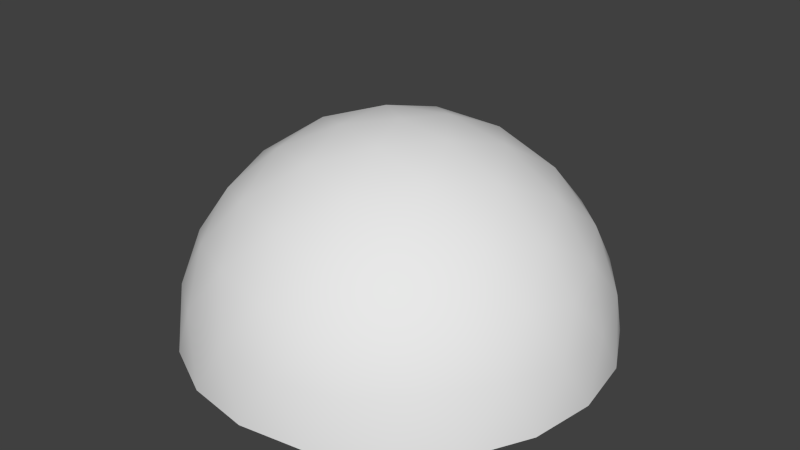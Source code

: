# Source: sky.blend  (saved by Blender 2.70.0; exported with 4.5.12 LTS)
import bpy
from mathutils import Matrix  # noqa: F401  (used for matrix-valued properties, if any)

bpy.ops.wm.read_factory_settings(use_empty=True)
scene = bpy.context.scene
scene.name = 'Scene'

# ---- collections
col_collection_1 = bpy.data.collections.new('Collection 1'); scene.collection.children.link(col_collection_1)

# ---- world
world_world = bpy.data.worlds.new('World'); scene.world = world_world
world_world.color = (0.05088, 0.05088, 0.05088)
world_world.use_sun_shadow = False
world_world.sun_shadow_jitter_overblur = 0.0
world_world.cycles.sampling_method = 'MANUAL'
world_world.cycles.sample_map_resolution = 256

# ---- meshes
me_icosphere = bpy.data.meshes.new('Icosphere')
me_icosphere.from_pydata([(276.4, -850.6, 447.2), (-723.6, -525.7, 447.2), (-723.6, 525.7, 447.2), (276.4, 850.6, 447.2), (894.4, 0.0, 447.2), (0.0, 0.0, 1000.0), (956.6, -147.6, 251.1), (951.1, -309.0, -1.794e-05), (951.1, 309.0, 1.794e-05), (956.6, 147.6, 251.1), (155.2, -955.4, 251.2), (0.0, -1000.0, -1.794e-05), (587.8, -809.0, 1.794e-05), (436.0, -864.2, 251.2), (-860.7, -442.9, 251.2), (-951.1, -309.0, -1.794e-05), (-587.8, -809.0, 1.794e-05), (-687.2, -681.7, 251.2), (-687.2, 681.7, 251.2), (-587.8, 809.0, -1.794e-05), (-951.1, 309.0, 1.794e-05), (-860.7, 442.9, 251.2), (436.0, 864.2, 251.2), (587.8, 809.0, -1.794e-05), (0.0, 1000.0, 1.794e-05), (155.2, 955.4, 251.2), (831.1, -238.9, 502.3), (688.2, -500.0, 525.7), (484.0, -716.6, 502.3), (29.64, -864.2, 502.3), (-262.9, -809.0, 525.7), (-531.9, -681.7, 502.3), (-812.7, -295.2, 502.3), (-850.6, 0.0, 525.7), (-812.7, 295.2, 502.3), (-531.9, 681.7, 502.3), (-262.9, 809.0, 525.7), (29.64, 864.2, 502.3), (484.0, 716.6, 502.3), (688.2, 500.0, 525.7), (831.1, 238.9, 502.3), (77.61, -238.9, 967.9), (162.5, -500.0, 850.7), (232.8, -716.6, 657.5), (753.4, 0.0, 657.5), (525.7, 0.0, 850.7), (251.1, 0.0, 967.9), (-203.2, -147.6, 967.9), (-425.3, -309.0, 850.7), (-609.5, -442.9, 657.5), (-203.2, 147.6, 967.9), (-425.3, 309.0, 850.7), (-609.5, 442.9, 657.5), (77.61, 238.9, 967.9), (162.5, 500.0, 850.7), (232.8, 716.6, 657.5), (1000.0, 0.0, 0.0), (309.0, -951.1, 2.869e-11), (-809.0, -587.8, 8.033e-11), (-809.0, 587.8, -8.224e-11), (309.0, 951.1, -2.869e-11), (670.8, -688.2, 276.4), (809.0, -587.8, -0.001931), (861.8, -425.3, 276.4), (-447.2, -850.6, 276.4), (-309.0, -951.1, -0.0007389), (-138.2, -951.1, 276.4), (-947.2, 162.5, 276.4), (-1000.0, -0.0003862, 0.0006381), (-947.2, -162.5, 276.4), (-138.2, 951.1, 276.4), (-309.0, 951.1, -0.000487), (-447.2, 850.6, 276.4), (861.8, 425.3, 276.4), (809.0, 587.8, 0.0), (670.8, 688.2, 276.4), (361.8, -262.9, 894.4), (447.2, -525.7, 723.6), (638.2, -262.9, 723.6), (-138.2, -425.3, 894.4), (-361.8, -587.8, 723.6), (-52.79, -688.2, 723.6), (-447.2, 0.0, 894.4), (-670.8, 162.5, 723.6), (-670.8, -162.5, 723.6), (-138.2, 425.3, 894.4), (-52.79, 688.2, 723.6), (-361.8, 587.8, 723.6), (361.8, 262.9, 894.4), (638.2, 262.9, 723.6), (447.2, 525.7, 723.6)], [], [(0, 43, 28), (1, 49, 31), (2, 52, 34), (3, 55, 37), (4, 44, 40), (6, 4, 9), (7, 6, 56), (6, 9, 56), (56, 9, 8), (10, 0, 13), (11, 10, 57), (10, 13, 57), (57, 13, 12), (14, 1, 17), (15, 14, 58), (14, 17, 58), (58, 17, 16), (18, 2, 21), (19, 18, 59), (18, 21, 59), (59, 21, 20), (22, 3, 25), (23, 22, 60), (22, 25, 60), (60, 25, 24), (13, 0, 28), (12, 13, 61), (13, 28, 61), (61, 28, 27), (12, 61, 62), (62, 61, 63), (61, 27, 63), (63, 27, 26), (62, 63, 7), (7, 63, 6), (63, 26, 6), (6, 26, 4), (17, 1, 31), (16, 17, 64), (17, 31, 64), (64, 31, 30), (16, 64, 65), (65, 64, 66), (64, 30, 66), (66, 30, 29), (65, 66, 11), (11, 66, 10), (66, 29, 10), (10, 29, 0), (21, 2, 34), (20, 21, 67), (21, 34, 67), (67, 34, 33), (20, 67, 68), (68, 67, 69), (67, 33, 69), (69, 33, 32), (68, 69, 15), (15, 69, 14), (69, 32, 14), (14, 32, 1), (25, 3, 37), (24, 25, 70), (25, 37, 70), (70, 37, 36), (24, 70, 71), (71, 70, 72), (70, 36, 72), (72, 36, 35), (71, 72, 19), (19, 72, 18), (72, 35, 18), (18, 35, 2), (9, 4, 40), (8, 9, 73), (9, 40, 73), (73, 40, 39), (8, 73, 74), (74, 73, 75), (73, 39, 75), (75, 39, 38), (74, 75, 23), (23, 75, 22), (75, 38, 22), (22, 38, 3), (41, 5, 46), (42, 41, 76), (43, 42, 77), (41, 46, 76), (76, 46, 45), (42, 76, 77), (77, 76, 78), (76, 45, 78), (78, 45, 44), (43, 77, 28), (28, 77, 27), (77, 78, 27), (27, 78, 26), (78, 44, 26), (26, 44, 4), (47, 5, 41), (48, 47, 79), (49, 48, 80), (47, 41, 79), (79, 41, 42), (48, 79, 80), (80, 79, 81), (79, 42, 81), (81, 42, 43), (49, 80, 31), (31, 80, 30), (80, 81, 30), (30, 81, 29), (81, 43, 29), (29, 43, 0), (50, 5, 47), (51, 50, 82), (52, 51, 83), (50, 47, 82), (82, 47, 48), (51, 82, 83), (83, 82, 84), (82, 48, 84), (84, 48, 49), (52, 83, 34), (34, 83, 33), (83, 84, 33), (33, 84, 32), (84, 49, 32), (32, 49, 1), (53, 5, 50), (54, 53, 85), (55, 54, 86), (53, 50, 85), (85, 50, 51), (54, 85, 86), (86, 85, 87), (85, 51, 87), (87, 51, 52), (55, 86, 37), (37, 86, 36), (86, 87, 36), (36, 87, 35), (87, 52, 35), (35, 52, 2), (46, 5, 53), (45, 46, 88), (44, 45, 89), (46, 53, 88), (88, 53, 54), (45, 88, 89), (89, 88, 90), (88, 54, 90), (90, 54, 55), (44, 89, 40), (40, 89, 39), (89, 90, 39), (39, 90, 38), (90, 55, 38), (38, 55, 3)])
me_icosphere.polygons.foreach_set('use_smooth', [True] * 160)
_uv = me_icosphere.uv_layers.new(name='UVMap')
_uv.uv.foreach_set('vector', [0.6386, 0.2289, 0.602, 0.3007, 0.6941, 0.2928, 0.2848, 0.2845, 0.3418, 0.3416, 0.3628, 0.2515, 0.2284, 0.6382, 0.3003, 0.6017, 0.2211, 0.5539, 0.5474, 0.8012, 0.5349, 0.7215, 0.4649, 0.782, 0.8009, 0.5482, 0.7213, 0.5355, 0.7572, 0.6207, 0.8824, 0.5021, 0.8009, 0.5482, 0.8641, 0.6172, 0.9901, 0.4232, 0.8824, 0.5021, 0.9898, 0.5783, 0.8824, 0.5021, 0.8641, 0.6172, 0.9898, 0.5783, 0.9898, 0.5783, 0.8641, 0.6172, 0.9419, 0.7258, 0.6201, 0.1371, 0.6386, 0.2289, 0.7238, 0.1902, 0.5782, 0.0103, 0.6201, 0.1371, 0.7256, 0.05853, 0.6201, 0.1371, 0.7238, 0.1902, 0.7256, 0.05853, 0.7256, 0.05853, 0.7238, 0.1902, 0.8511, 0.1497, 0.1918, 0.2739, 0.2848, 0.2845, 0.2743, 0.1915, 0.05827, 0.2745, 0.1918, 0.2739, 0.1497, 0.1492, 0.1918, 0.2739, 0.2743, 0.1915, 0.1497, 0.1492, 0.1497, 0.1492, 0.2743, 0.1915, 0.2752, 0.05798, 0.1896, 0.7234, 0.2284, 0.6382, 0.1367, 0.6195, 0.1488, 0.8506, 0.1896, 0.7234, 0.05792, 0.7249, 0.1896, 0.7234, 0.1367, 0.6195, 0.05792, 0.7249, 0.05792, 0.7249, 0.1367, 0.6195, 0.009986, 0.5774, 0.6163, 0.8645, 0.5474, 0.8012, 0.5012, 0.8826, 0.7248, 0.9425, 0.6163, 0.8645, 0.5771, 0.9901, 0.6163, 0.8645, 0.5012, 0.8826, 0.5771, 0.9901, 0.5771, 0.9901, 0.5012, 0.8826, 0.422, 0.9901, 0.7238, 0.1902, 0.6386, 0.2289, 0.6941, 0.2928, 0.8511, 0.1497, 0.7238, 0.1902, 0.7987, 0.2779, 0.7238, 0.1902, 0.6941, 0.2928, 0.7987, 0.2779, 0.7987, 0.2779, 0.6941, 0.2928, 0.7453, 0.3755, 0.8511, 0.1497, 0.7987, 0.2779, 0.9425, 0.2753, 0.9425, 0.2753, 0.7987, 0.2779, 0.8556, 0.39, 0.7987, 0.2779, 0.7453, 0.3755, 0.8556, 0.39, 0.8556, 0.39, 0.7453, 0.3755, 0.782, 0.4657, 0.9425, 0.2753, 0.8556, 0.39, 0.9901, 0.4232, 0.9901, 0.4232, 0.8556, 0.39, 0.8824, 0.5021, 0.8556, 0.39, 0.782, 0.4657, 0.8824, 0.5021, 0.8824, 0.5021, 0.782, 0.4657, 0.8009, 0.5482, 0.2743, 0.1915, 0.2848, 0.2845, 0.3628, 0.2515, 0.2752, 0.05798, 0.2743, 0.1915, 0.3809, 0.1475, 0.2743, 0.1915, 0.3628, 0.2515, 0.3809, 0.1475, 0.3809, 0.1475, 0.3628, 0.2515, 0.4573, 0.2284, 0.2752, 0.05798, 0.3809, 0.1475, 0.4229, 0.00988, 0.4229, 0.00988, 0.3809, 0.1475, 0.5051, 0.128, 0.3809, 0.1475, 0.4573, 0.2284, 0.5051, 0.128, 0.5051, 0.128, 0.4573, 0.2284, 0.5543, 0.2214, 0.4229, 0.00988, 0.5051, 0.128, 0.5782, 0.0103, 0.5782, 0.0103, 0.5051, 0.128, 0.6201, 0.1371, 0.5051, 0.128, 0.5543, 0.2214, 0.6201, 0.1371, 0.6201, 0.1371, 0.5543, 0.2214, 0.6386, 0.2289, 0.1367, 0.6195, 0.2284, 0.6382, 0.2211, 0.5539, 0.009986, 0.5774, 0.1367, 0.6195, 0.1278, 0.5045, 0.1367, 0.6195, 0.2211, 0.5539, 0.1278, 0.5045, 0.1278, 0.5045, 0.2211, 0.5539, 0.2283, 0.4569, 0.009986, 0.5774, 0.1278, 0.5045, 0.00988, 0.4221, 0.00988, 0.4221, 0.1278, 0.5045, 0.1476, 0.3803, 0.1278, 0.5045, 0.2283, 0.4569, 0.1476, 0.3803, 0.1476, 0.3803, 0.2283, 0.4569, 0.2517, 0.3624, 0.00988, 0.4221, 0.1476, 0.3803, 0.05827, 0.2745, 0.05827, 0.2745, 0.1476, 0.3803, 0.1918, 0.2739, 0.1476, 0.3803, 0.2517, 0.3624, 0.1918, 0.2739, 0.1918, 0.2739, 0.2517, 0.3624, 0.2848, 0.2845, 0.5012, 0.8826, 0.5474, 0.8012, 0.4649, 0.782, 0.422, 0.9901, 0.5012, 0.8826, 0.3891, 0.8556, 0.5012, 0.8826, 0.4649, 0.782, 0.3891, 0.8556, 0.3891, 0.8556, 0.4649, 0.782, 0.3749, 0.7452, 0.422, 0.9901, 0.3891, 0.8556, 0.2743, 0.9422, 0.2743, 0.9422, 0.3891, 0.8556, 0.2771, 0.7984, 0.3891, 0.8556, 0.3749, 0.7452, 0.2771, 0.7984, 0.2771, 0.7984, 0.3749, 0.7452, 0.2923, 0.6939, 0.2743, 0.9422, 0.2771, 0.7984, 0.1488, 0.8506, 0.1488, 0.8506, 0.2771, 0.7984, 0.1896, 0.7234, 0.2771, 0.7984, 0.2923, 0.6939, 0.1896, 0.7234, 0.1896, 0.7234, 0.2923, 0.6939, 0.2284, 0.6382, 0.8641, 0.6172, 0.8009, 0.5482, 0.7572, 0.6207, 0.9419, 0.7258, 0.8641, 0.6172, 0.8037, 0.7155, 0.8641, 0.6172, 0.7572, 0.6207, 0.8037, 0.7155, 0.8037, 0.7155, 0.7572, 0.6207, 0.6944, 0.6949, 0.9419, 0.7258, 0.8037, 0.7155, 0.8507, 0.8515, 0.8507, 0.8515, 0.8037, 0.7155, 0.7147, 0.8043, 0.8037, 0.7155, 0.6944, 0.6949, 0.7147, 0.8043, 0.7147, 0.8043, 0.6944, 0.6949, 0.62, 0.7576, 0.8507, 0.8515, 0.7147, 0.8043, 0.7248, 0.9425, 0.7248, 0.9425, 0.7147, 0.8043, 0.6163, 0.8645, 0.7147, 0.8043, 0.62, 0.7576, 0.6163, 0.8645, 0.6163, 0.8645, 0.62, 0.7576, 0.5474, 0.8012, 0.5286, 0.4443, 0.5, 0.5002, 0.5621, 0.5101, 0.5637, 0.3756, 0.5286, 0.4443, 0.6037, 0.4475, 0.602, 0.3007, 0.5637, 0.3756, 0.65, 0.3719, 0.5286, 0.4443, 0.5621, 0.5101, 0.6037, 0.4475, 0.6037, 0.4475, 0.5621, 0.5101, 0.6382, 0.5222, 0.5637, 0.3756, 0.6037, 0.4475, 0.65, 0.3719, 0.65, 0.3719, 0.6037, 0.4475, 0.6921, 0.4547, 0.6037, 0.4475, 0.6382, 0.5222, 0.6921, 0.4547, 0.6921, 0.4547, 0.6382, 0.5222, 0.7213, 0.5355, 0.602, 0.3007, 0.65, 0.3719, 0.6941, 0.2928, 0.6941, 0.2928, 0.65, 0.3719, 0.7453, 0.3755, 0.65, 0.3719, 0.6921, 0.4547, 0.7453, 0.3755, 0.7453, 0.3755, 0.6921, 0.4547, 0.782, 0.4657, 0.6921, 0.4547, 0.7213, 0.5355, 0.782, 0.4657, 0.782, 0.4657, 0.7213, 0.5355, 0.8009, 0.5482, 0.4557, 0.4557, 0.5, 0.5002, 0.5286, 0.4443, 0.4012, 0.4012, 0.4557, 0.4557, 0.482, 0.3853, 0.3418, 0.3416, 0.4012, 0.4012, 0.4244, 0.3179, 0.4557, 0.4557, 0.5286, 0.4443, 0.482, 0.3853, 0.482, 0.3853, 0.5286, 0.4443, 0.5637, 0.3756, 0.4012, 0.4012, 0.482, 0.3853, 0.4244, 0.3179, 0.4244, 0.3179, 0.482, 0.3853, 0.5161, 0.3035, 0.482, 0.3853, 0.5637, 0.3756, 0.5161, 0.3035, 0.5161, 0.3035, 0.5637, 0.3756, 0.602, 0.3007, 0.3418, 0.3416, 0.4244, 0.3179, 0.3628, 0.2515, 0.3628, 0.2515, 0.4244, 0.3179, 0.4573, 0.2284, 0.4244, 0.3179, 0.5161, 0.3035, 0.4573, 0.2284, 0.4573, 0.2284, 0.5161, 0.3035, 0.5543, 0.2214, 0.5161, 0.3035, 0.602, 0.3007, 0.5543, 0.2214, 0.5543, 0.2214, 0.602, 0.3007, 0.6386, 0.2289, 0.4441, 0.5287, 0.5, 0.5002, 0.4557, 0.4557, 0.3753, 0.5636, 0.4441, 0.5287, 0.3852, 0.4819, 0.3003, 0.6017, 0.3753, 0.5636, 0.3033, 0.5158, 0.4441, 0.5287, 0.4557, 0.4557, 0.3852, 0.4819, 0.3852, 0.4819, 0.4557, 0.4557, 0.4012, 0.4012, 0.3753, 0.5636, 0.3852, 0.4819, 0.3033, 0.5158, 0.3033, 0.5158, 0.3852, 0.4819, 0.3179, 0.4242, 0.3852, 0.4819, 0.4012, 0.4012, 0.3179, 0.4242, 0.3179, 0.4242, 0.4012, 0.4012, 0.3418, 0.3416, 0.3003, 0.6017, 0.3033, 0.5158, 0.2211, 0.5539, 0.2211, 0.5539, 0.3033, 0.5158, 0.2283, 0.4569, 0.3033, 0.5158, 0.3179, 0.4242, 0.2283, 0.4569, 0.2283, 0.4569, 0.3179, 0.4242, 0.2517, 0.3624, 0.3179, 0.4242, 0.3418, 0.3416, 0.2517, 0.3624, 0.2517, 0.3624, 0.3418, 0.3416, 0.2848, 0.2845, 0.5098, 0.5622, 0.5, 0.5002, 0.4441, 0.5287, 0.5218, 0.6384, 0.5098, 0.5622, 0.4472, 0.6037, 0.5349, 0.7215, 0.5218, 0.6384, 0.4541, 0.6921, 0.5098, 0.5622, 0.4441, 0.5287, 0.4472, 0.6037, 0.4472, 0.6037, 0.4441, 0.5287, 0.3753, 0.5636, 0.5218, 0.6384, 0.4472, 0.6037, 0.4541, 0.6921, 0.4541, 0.6921, 0.4472, 0.6037, 0.3714, 0.6499, 0.4472, 0.6037, 0.3753, 0.5636, 0.3714, 0.6499, 0.3714, 0.6499, 0.3753, 0.5636, 0.3003, 0.6017, 0.5349, 0.7215, 0.4541, 0.6921, 0.4649, 0.782, 0.4649, 0.782, 0.4541, 0.6921, 0.3749, 0.7452, 0.4541, 0.6921, 0.3714, 0.6499, 0.3749, 0.7452, 0.3749, 0.7452, 0.3714, 0.6499, 0.2923, 0.6939, 0.3714, 0.6499, 0.3003, 0.6017, 0.2923, 0.6939, 0.2923, 0.6939, 0.3003, 0.6017, 0.2284, 0.6382, 0.5621, 0.5101, 0.5, 0.5002, 0.5098, 0.5622, 0.6382, 0.5222, 0.5621, 0.5101, 0.5822, 0.5825, 0.7213, 0.5355, 0.6382, 0.5222, 0.6684, 0.6032, 0.5621, 0.5101, 0.5098, 0.5622, 0.5822, 0.5825, 0.5822, 0.5825, 0.5098, 0.5622, 0.5218, 0.6384, 0.6382, 0.5222, 0.5822, 0.5825, 0.6684, 0.6032, 0.6684, 0.6032, 0.5822, 0.5825, 0.6027, 0.6688, 0.5822, 0.5825, 0.5218, 0.6384, 0.6027, 0.6688, 0.6027, 0.6688, 0.5218, 0.6384, 0.5349, 0.7215, 0.7213, 0.5355, 0.6684, 0.6032, 0.7572, 0.6207, 0.7572, 0.6207, 0.6684, 0.6032, 0.6944, 0.6949, 0.6684, 0.6032, 0.6027, 0.6688, 0.6944, 0.6949, 0.6944, 0.6949, 0.6027, 0.6688, 0.62, 0.7576, 0.6027, 0.6688, 0.5349, 0.7215, 0.62, 0.7576, 0.62, 0.7576, 0.5349, 0.7215, 0.5474, 0.8012])
me_icosphere.use_remesh_preserve_volume = False
me_icosphere.use_remesh_preserve_attributes = False
me_icosphere.use_mirror_vertex_groups = False
me_icosphere.update()

# ---- objects
ob_icosphere = bpy.data.objects.new('Icosphere', me_icosphere)

# ---- transforms, parenting, visibility, modifiers, constraints
ob_icosphere.location = (0.0, 0.0, 0.0)
ob_icosphere.scale = (2.5, 2.5, 2.5)
ob_icosphere.lineart.crease_threshold = 0.0

# ---- collection membership
col_collection_1.objects.link(ob_icosphere)

# ---- scene / render settings (as saved in the file)
scene.frame_start = 1; scene.frame_end = 250; scene.frame_set(1)
scene.render.engine = 'BLENDER_EEVEE_NEXT'
scene.render.resolution_percentage = 50
scene.render.dither_intensity = 0.0
scene.cycles.use_denoising = False
scene.cycles.samples = 10
scene.cycles.sampling_pattern = 'TABULATED_SOBOL'
scene.cycles.light_sampling_threshold = 0.0
scene.cycles.use_adaptive_sampling = False
scene.cycles.use_light_tree = False
scene.cycles.blur_glossy = 0.0
scene.cycles.volume_bounces = 1
scene.cycles.pixel_filter_type = 'GAUSSIAN'
scene.cycles.sample_clamp_indirect = 0.0
scene.view_settings.view_transform = 'Standard'
bpy.context.view_layer.update()

# ---- added for rendering (the .blend has no active camera and no usable light): camera, sun
cam_auto = bpy.data.cameras.new('AutoCamera')
cam_auto.lens = 50.0
cam_auto.sensor_width = 36.0
cam_auto.clip_end = 121782.0
ob_auto_camera = bpy.data.objects.new('AutoCamera', cam_auto)
scene.collection.objects.link(ob_auto_camera)
ob_auto_camera.location = (6939.18, -8327.02, 6801.34)
ob_auto_camera.rotation_euler = (1.09748, -7.21219e-08, 0.694738)
scene.camera = ob_auto_camera
light_auto_sun = bpy.data.lights.new('AutoSun', 'SUN')
light_auto_sun.energy = 3.0
light_auto_sun.angle = 0.0523599
ob_auto_sun = bpy.data.objects.new('AutoSun', light_auto_sun)
scene.collection.objects.link(ob_auto_sun)
ob_auto_sun.rotation_euler = (0.872665, 0.174533, 0.523599)
bpy.context.view_layer.update()
